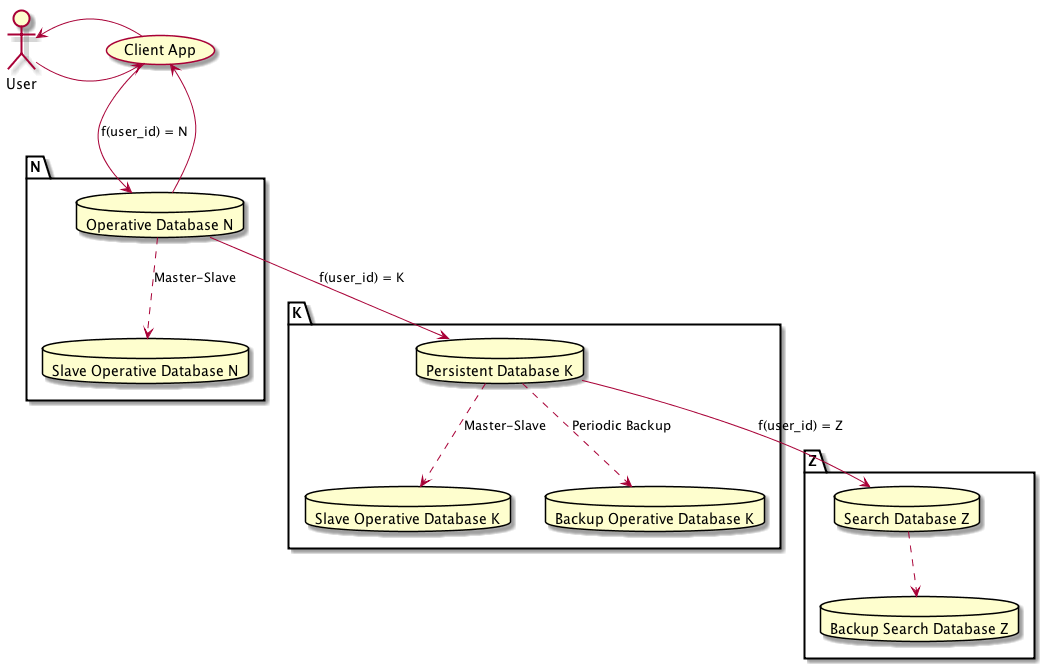

The diagram above was rendered by PlantUML. Its source (embedded in the PNG):
@startuml
actor User

(Client App)

package "N" {
	database Operative_Database_N [
		Operative Database N
	]

	database Slave_Operative_Database_N [
		Slave Operative Database N
	]
}

package "K" {
	database Persistent_Database_K [
		Persistent Database K
	]

	database Slave_Operative_Database_K [
		Slave Operative Database K
	]

	database Backup_Operative_Database_K [
		Backup Operative Database K
	]
}

package "Z" {
	database Search_Database_Z [
		Search Database Z
	]

	database Backup_Search_Database_Z [
		Backup Search Database Z
	]
}

User -> (Client App)
(Client App) -> User

(Client App) -> Operative_Database_N : f(user_id) = N
Operative_Database_N -> (Client App)

Operative_Database_N ..> Slave_Operative_Database_N : Master-Slave

Operative_Database_N -> Persistent_Database_K : f(user_id) = K

Persistent_Database_K .down.> Slave_Operative_Database_K : Master-Slave
Persistent_Database_K .down.> Backup_Operative_Database_K : Periodic Backup

Persistent_Database_K -> Search_Database_Z : f(user_id) = Z
Search_Database_Z ..> Backup_Search_Database_Z

@enduml